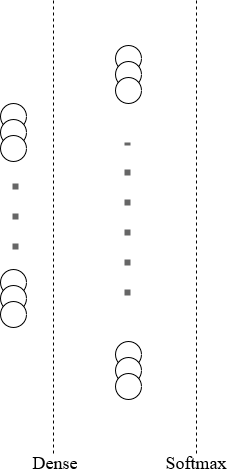

The diagram above was exported from draw.io. Its source (the exported page's mxGraphModel, read from the mxfile embedded in the PNG):
<mxGraphModel dx="498" dy="536" grid="0" gridSize="10" guides="1" tooltips="1" connect="1" arrows="1" fold="1" page="1" pageScale="1" pageWidth="827" pageHeight="1169" math="0" shadow="0">
  <root>
    <mxCell id="LyJjxrTzhhoMdynVE5yB-0" />
    <mxCell id="LyJjxrTzhhoMdynVE5yB-1" parent="LyJjxrTzhhoMdynVE5yB-0" />
    <mxCell id="7lW3YLXkrkUsR-wgP00s-0" value="" style="endArrow=none;dashed=1;html=1;" edge="1" parent="LyJjxrTzhhoMdynVE5yB-1">
      <mxGeometry width="50" height="50" relative="1" as="geometry">
        <mxPoint x="366" y="47" as="sourcePoint" />
        <mxPoint x="366" y="500" as="targetPoint" />
      </mxGeometry>
    </mxCell>
    <mxCell id="7lW3YLXkrkUsR-wgP00s-1" value="" style="endArrow=none;dashed=1;html=1;" edge="1" parent="LyJjxrTzhhoMdynVE5yB-1">
      <mxGeometry width="50" height="50" relative="1" as="geometry">
        <mxPoint x="509.00000000000045" y="47" as="sourcePoint" />
        <mxPoint x="509.00000000000045" y="500" as="targetPoint" />
      </mxGeometry>
    </mxCell>
    <mxCell id="7lW3YLXkrkUsR-wgP00s-2" value="" style="group" vertex="1" connectable="0" parent="LyJjxrTzhhoMdynVE5yB-1">
      <mxGeometry x="428" y="92" width="26" height="354" as="geometry" />
    </mxCell>
    <mxCell id="7lW3YLXkrkUsR-wgP00s-3" value="" style="group" vertex="1" connectable="0" parent="7lW3YLXkrkUsR-wgP00s-2">
      <mxGeometry width="26" height="354" as="geometry" />
    </mxCell>
    <mxCell id="7lW3YLXkrkUsR-wgP00s-4" value="" style="group" vertex="1" connectable="0" parent="7lW3YLXkrkUsR-wgP00s-3">
      <mxGeometry width="26" height="354" as="geometry" />
    </mxCell>
    <mxCell id="7lW3YLXkrkUsR-wgP00s-5" value="" style="group" vertex="1" connectable="0" parent="7lW3YLXkrkUsR-wgP00s-4">
      <mxGeometry width="26" height="58" as="geometry" />
    </mxCell>
    <mxCell id="7lW3YLXkrkUsR-wgP00s-6" value="" style="ellipse;whiteSpace=wrap;html=1;aspect=fixed;" vertex="1" parent="7lW3YLXkrkUsR-wgP00s-5">
      <mxGeometry width="26" height="26" as="geometry" />
    </mxCell>
    <mxCell id="7lW3YLXkrkUsR-wgP00s-7" value="" style="ellipse;whiteSpace=wrap;html=1;aspect=fixed;" vertex="1" parent="7lW3YLXkrkUsR-wgP00s-5">
      <mxGeometry y="16" width="26" height="26" as="geometry" />
    </mxCell>
    <mxCell id="7lW3YLXkrkUsR-wgP00s-8" value="" style="ellipse;whiteSpace=wrap;html=1;aspect=fixed;" vertex="1" parent="7lW3YLXkrkUsR-wgP00s-5">
      <mxGeometry y="32" width="26" height="26" as="geometry" />
    </mxCell>
    <mxCell id="7lW3YLXkrkUsR-wgP00s-9" value="" style="group" vertex="1" connectable="0" parent="7lW3YLXkrkUsR-wgP00s-4">
      <mxGeometry y="296" width="26" height="58" as="geometry" />
    </mxCell>
    <mxCell id="7lW3YLXkrkUsR-wgP00s-10" value="" style="ellipse;whiteSpace=wrap;html=1;aspect=fixed;" vertex="1" parent="7lW3YLXkrkUsR-wgP00s-9">
      <mxGeometry width="26" height="26" as="geometry" />
    </mxCell>
    <mxCell id="7lW3YLXkrkUsR-wgP00s-11" value="" style="ellipse;whiteSpace=wrap;html=1;aspect=fixed;" vertex="1" parent="7lW3YLXkrkUsR-wgP00s-9">
      <mxGeometry y="16" width="26" height="26" as="geometry" />
    </mxCell>
    <mxCell id="7lW3YLXkrkUsR-wgP00s-12" value="" style="ellipse;whiteSpace=wrap;html=1;aspect=fixed;" vertex="1" parent="7lW3YLXkrkUsR-wgP00s-9">
      <mxGeometry y="32" width="26" height="26" as="geometry" />
    </mxCell>
    <mxCell id="7lW3YLXkrkUsR-wgP00s-13" value="" style="endArrow=none;dashed=1;html=1;dashPattern=1 4;strokeColor=#666666;strokeWidth=6;" edge="1" parent="7lW3YLXkrkUsR-wgP00s-3">
      <mxGeometry width="50" height="50" relative="1" as="geometry">
        <mxPoint x="12" y="250" as="sourcePoint" />
        <mxPoint x="12" y="97" as="targetPoint" />
      </mxGeometry>
    </mxCell>
    <mxCell id="7lW3YLXkrkUsR-wgP00s-14" value="" style="group" vertex="1" connectable="0" parent="LyJjxrTzhhoMdynVE5yB-1">
      <mxGeometry x="313" y="150" width="26" height="224" as="geometry" />
    </mxCell>
    <mxCell id="7lW3YLXkrkUsR-wgP00s-15" value="" style="group" vertex="1" connectable="0" parent="7lW3YLXkrkUsR-wgP00s-14">
      <mxGeometry width="26" height="224" as="geometry" />
    </mxCell>
    <mxCell id="7lW3YLXkrkUsR-wgP00s-16" value="" style="group" vertex="1" connectable="0" parent="7lW3YLXkrkUsR-wgP00s-15">
      <mxGeometry width="26" height="224" as="geometry" />
    </mxCell>
    <mxCell id="7lW3YLXkrkUsR-wgP00s-17" value="" style="group" vertex="1" connectable="0" parent="7lW3YLXkrkUsR-wgP00s-16">
      <mxGeometry width="26" height="58" as="geometry" />
    </mxCell>
    <mxCell id="7lW3YLXkrkUsR-wgP00s-18" value="" style="ellipse;whiteSpace=wrap;html=1;aspect=fixed;" vertex="1" parent="7lW3YLXkrkUsR-wgP00s-17">
      <mxGeometry width="26" height="26" as="geometry" />
    </mxCell>
    <mxCell id="7lW3YLXkrkUsR-wgP00s-19" value="" style="ellipse;whiteSpace=wrap;html=1;aspect=fixed;" vertex="1" parent="7lW3YLXkrkUsR-wgP00s-17">
      <mxGeometry y="16" width="26" height="26" as="geometry" />
    </mxCell>
    <mxCell id="7lW3YLXkrkUsR-wgP00s-20" value="" style="ellipse;whiteSpace=wrap;html=1;aspect=fixed;" vertex="1" parent="7lW3YLXkrkUsR-wgP00s-17">
      <mxGeometry y="32" width="26" height="26" as="geometry" />
    </mxCell>
    <mxCell id="7lW3YLXkrkUsR-wgP00s-21" value="" style="group" vertex="1" connectable="0" parent="7lW3YLXkrkUsR-wgP00s-16">
      <mxGeometry y="166" width="26" height="58" as="geometry" />
    </mxCell>
    <mxCell id="7lW3YLXkrkUsR-wgP00s-22" value="" style="ellipse;whiteSpace=wrap;html=1;aspect=fixed;" vertex="1" parent="7lW3YLXkrkUsR-wgP00s-21">
      <mxGeometry width="26" height="26" as="geometry" />
    </mxCell>
    <mxCell id="7lW3YLXkrkUsR-wgP00s-23" value="" style="ellipse;whiteSpace=wrap;html=1;aspect=fixed;" vertex="1" parent="7lW3YLXkrkUsR-wgP00s-21">
      <mxGeometry y="16" width="26" height="26" as="geometry" />
    </mxCell>
    <mxCell id="7lW3YLXkrkUsR-wgP00s-24" value="" style="ellipse;whiteSpace=wrap;html=1;aspect=fixed;" vertex="1" parent="7lW3YLXkrkUsR-wgP00s-21">
      <mxGeometry y="32" width="26" height="26" as="geometry" />
    </mxCell>
    <mxCell id="7lW3YLXkrkUsR-wgP00s-25" value="" style="endArrow=none;dashed=1;html=1;dashPattern=1 4;strokeColor=#666666;strokeWidth=6;" edge="1" parent="7lW3YLXkrkUsR-wgP00s-15">
      <mxGeometry width="50" height="50" relative="1" as="geometry">
        <mxPoint x="15" y="146" as="sourcePoint" />
        <mxPoint x="15" y="75" as="targetPoint" />
      </mxGeometry>
    </mxCell>
    <mxCell id="7lW3YLXkrkUsR-wgP00s-26" value="Dense" style="text;html=1;strokeColor=none;fillColor=none;align=center;verticalAlign=middle;whiteSpace=wrap;rounded=0;fontFamily=Times New Roman;fontSize=18;fontStyle=0" vertex="1" parent="LyJjxrTzhhoMdynVE5yB-1">
      <mxGeometry x="324" y="499" width="88" height="20" as="geometry" />
    </mxCell>
    <mxCell id="7lW3YLXkrkUsR-wgP00s-27" value="Softmax" style="text;html=1;strokeColor=none;fillColor=none;align=center;verticalAlign=middle;whiteSpace=wrap;rounded=0;fontFamily=Times New Roman;fontSize=18;fontStyle=0" vertex="1" parent="LyJjxrTzhhoMdynVE5yB-1">
      <mxGeometry x="465" y="499" width="88" height="20" as="geometry" />
    </mxCell>
  </root>
</mxGraphModel>